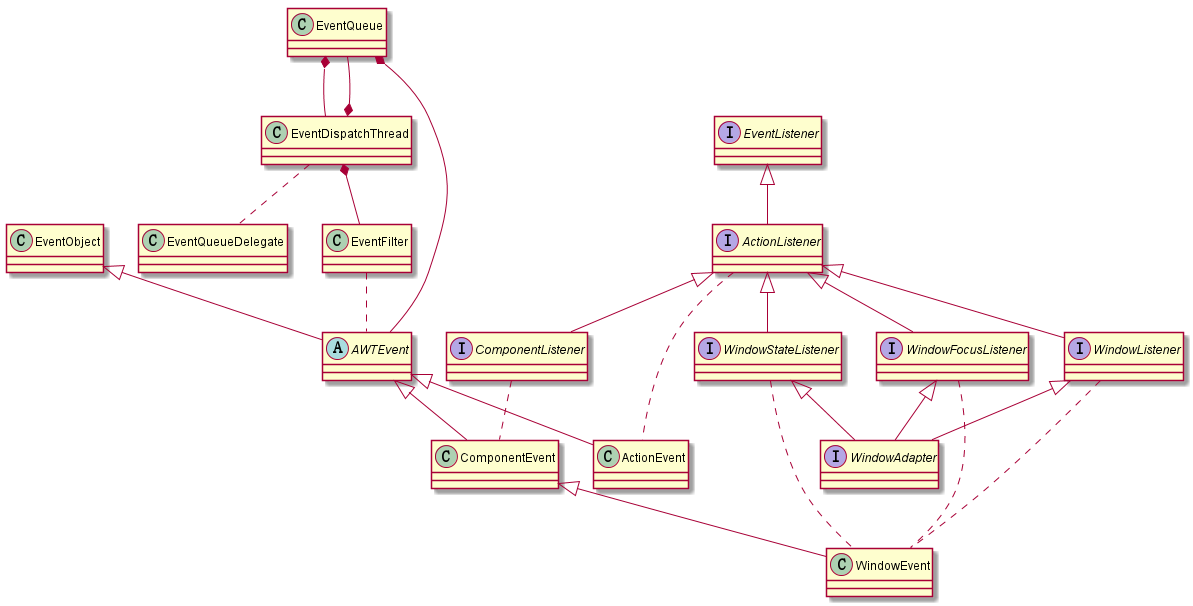

The diagram above was rendered by PlantUML. Its source (embedded in the PNG):
@startuml

class EventObject
abstract class AWTEvent
interface EventListener


interface ActionListener
class ActionEvent
class ComponentEvent
class WindowEvent

interface ComponentListener
interface WindowFocusListener
interface WindowListener
interface WindowStateListener
interface WindowAdapter

class EventDispatchThread
class EventQueue
class EventFilter
class EventQueueDelegate

EventListener <|-- ActionListener
ActionListener <|-- WindowFocusListener
ActionListener <|-- WindowListener
ActionListener <|-- WindowStateListener
ActionListener <|-- ComponentListener
WindowStateListener <|-- WindowAdapter
WindowListener <|-- WindowAdapter
WindowFocusListener <|-- WindowAdapter

EventObject <|-- AWTEvent
AWTEvent <|-- ActionEvent
AWTEvent <|-- ComponentEvent
ComponentEvent <|-- WindowEvent

ActionListener .. ActionEvent
ComponentListener .. ComponentEvent
WindowStateListener .. WindowEvent
WindowListener .. WindowEvent
WindowFocusListener .. WindowEvent

EventDispatchThread *-- EventQueue
EventQueue *-- EventDispatchThread
EventDispatchThread *-- EventFilter
EventFilter .. AWTEvent
EventDispatchThread .. EventQueueDelegate
EventQueue *-- AWTEvent

@enduml